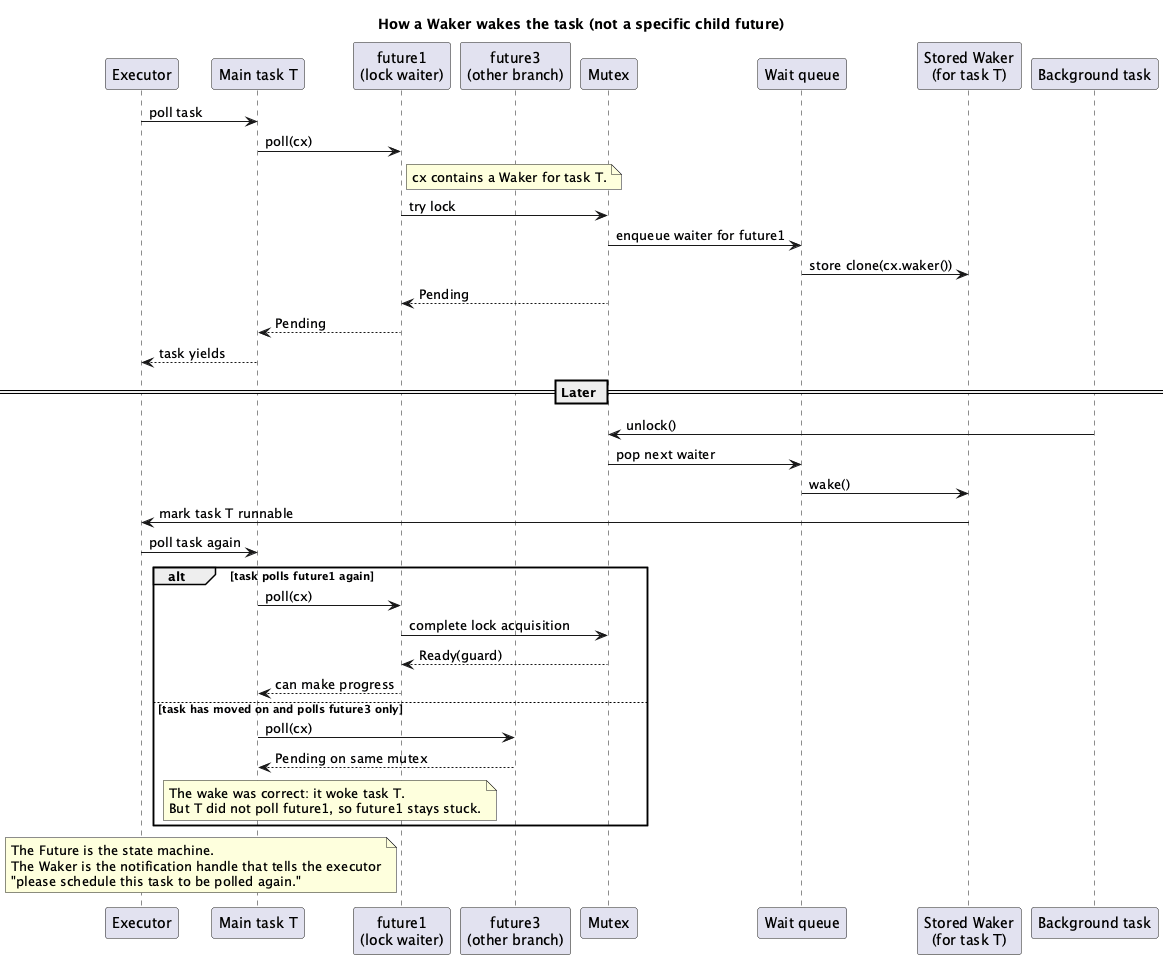

The diagram above was rendered by PlantUML. Its source (embedded in the PNG):
@startuml
title How a Waker wakes the task (not a specific child future)

participant "Executor" as EX
participant "Main task T" as T
participant "future1\n(lock waiter)" as F1
participant "future3\n(other branch)" as F3
participant "Mutex" as M
participant "Wait queue" as Q
participant "Stored Waker\n(for task T)" as W
participant "Background task" as BG

EX -> T: poll task
T -> F1: poll(cx)
note right of F1
cx contains a Waker for task T.
end note

F1 -> M: try lock
M -> Q: enqueue waiter for future1
Q -> W: store clone(cx.waker())
M --> F1: Pending
F1 --> T: Pending
T --> EX: task yields

== Later ==

BG -> M: unlock()
M -> Q: pop next waiter
Q -> W: wake()
W -> EX: mark task T runnable

EX -> T: poll task again

alt task polls future1 again
    T -> F1: poll(cx)
    F1 -> M: complete lock acquisition
    M --> F1: Ready(guard)
    F1 --> T: can make progress
else task has moved on and polls future3 only
    T -> F3: poll(cx)
    F3 --> T: Pending on same mutex
    note over T,F1
    The wake was correct: it woke task T.
    But T did not poll future1, so future1 stays stuck.
    end note
end

note over EX,T
The Future is the state machine.
The Waker is the notification handle that tells the executor
"please schedule this task to be polled again."
end note

@enduml